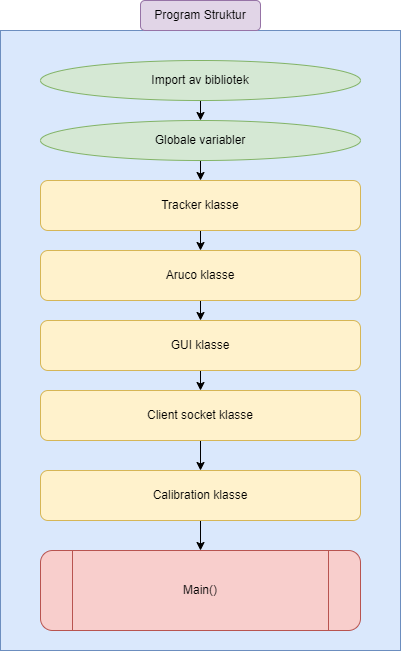

The diagram above was exported from draw.io. Its source (the exported page's mxGraphModel, read from the mxfile embedded in the PNG):
<mxGraphModel dx="800" dy="575" grid="1" gridSize="10" guides="1" tooltips="1" connect="1" arrows="1" fold="1" page="1" pageScale="1" pageWidth="827" pageHeight="1169" math="0" shadow="0">
  <root>
    <mxCell id="0" />
    <mxCell id="1" parent="0" />
    <mxCell id="6" value="" style="rounded=0;whiteSpace=wrap;html=1;fillColor=#dae8fc;strokeColor=#6c8ebf;" parent="1" vertex="1">
      <mxGeometry x="40" y="40" width="400" height="620" as="geometry" />
    </mxCell>
    <mxCell id="25" value="" style="edgeStyle=none;html=1;" parent="1" source="22" target="24" edge="1">
      <mxGeometry relative="1" as="geometry" />
    </mxCell>
    <mxCell id="22" value="Import av bibliotek" style="ellipse;whiteSpace=wrap;html=1;fillColor=#d5e8d4;strokeColor=#82b366;" parent="1" vertex="1">
      <mxGeometry x="80" y="70" width="320" height="40" as="geometry" />
    </mxCell>
    <mxCell id="27" value="" style="edgeStyle=none;html=1;" parent="1" source="24" target="26" edge="1">
      <mxGeometry relative="1" as="geometry" />
    </mxCell>
    <mxCell id="24" value="Globale variabler" style="ellipse;whiteSpace=wrap;html=1;fillColor=#d5e8d4;strokeColor=#82b366;" parent="1" vertex="1">
      <mxGeometry x="80" y="130" width="320" height="40" as="geometry" />
    </mxCell>
    <mxCell id="29" value="" style="edgeStyle=none;html=1;" parent="1" source="26" target="28" edge="1">
      <mxGeometry relative="1" as="geometry" />
    </mxCell>
    <mxCell id="26" value="Tracker klasse" style="rounded=1;whiteSpace=wrap;html=1;fillColor=#fff2cc;strokeColor=#d6b656;" parent="1" vertex="1">
      <mxGeometry x="80" y="190" width="320" height="50" as="geometry" />
    </mxCell>
    <mxCell id="31" value="" style="edgeStyle=none;html=1;" parent="1" source="28" target="30" edge="1">
      <mxGeometry relative="1" as="geometry" />
    </mxCell>
    <mxCell id="28" value="Aruco klasse" style="rounded=1;whiteSpace=wrap;html=1;fillColor=#fff2cc;strokeColor=#d6b656;" parent="1" vertex="1">
      <mxGeometry x="80" y="260" width="320" height="50" as="geometry" />
    </mxCell>
    <mxCell id="35" value="" style="edgeStyle=none;html=1;" parent="1" source="30" target="34" edge="1">
      <mxGeometry relative="1" as="geometry" />
    </mxCell>
    <mxCell id="30" value="GUI klasse" style="rounded=1;whiteSpace=wrap;html=1;fillColor=#fff2cc;strokeColor=#d6b656;" parent="1" vertex="1">
      <mxGeometry x="80" y="330" width="320" height="50" as="geometry" />
    </mxCell>
    <mxCell id="37" value="" style="edgeStyle=none;html=1;" parent="1" source="34" target="36" edge="1">
      <mxGeometry relative="1" as="geometry" />
    </mxCell>
    <mxCell id="34" value="Client socket klasse" style="rounded=1;whiteSpace=wrap;html=1;fillColor=#fff2cc;strokeColor=#d6b656;" parent="1" vertex="1">
      <mxGeometry x="80" y="400" width="320" height="50" as="geometry" />
    </mxCell>
    <mxCell id="39" value="" style="edgeStyle=none;html=1;" parent="1" source="36" target="38" edge="1">
      <mxGeometry relative="1" as="geometry" />
    </mxCell>
    <mxCell id="36" value="Calibration klasse" style="rounded=1;whiteSpace=wrap;html=1;fillColor=#fff2cc;strokeColor=#d6b656;" parent="1" vertex="1">
      <mxGeometry x="80" y="480" width="320" height="50" as="geometry" />
    </mxCell>
    <mxCell id="38" value="Main()" style="shape=process;whiteSpace=wrap;html=1;backgroundOutline=1;rounded=1;fillColor=#f8cecc;strokeColor=#b85450;" parent="1" vertex="1">
      <mxGeometry x="80" y="560" width="320" height="80" as="geometry" />
    </mxCell>
    <mxCell id="41" value="Program Struktur" style="rounded=1;whiteSpace=wrap;html=1;fillColor=#e1d5e7;strokeColor=#9673a6;" parent="1" vertex="1">
      <mxGeometry x="180" y="10" width="120" height="30" as="geometry" />
    </mxCell>
  </root>
</mxGraphModel>